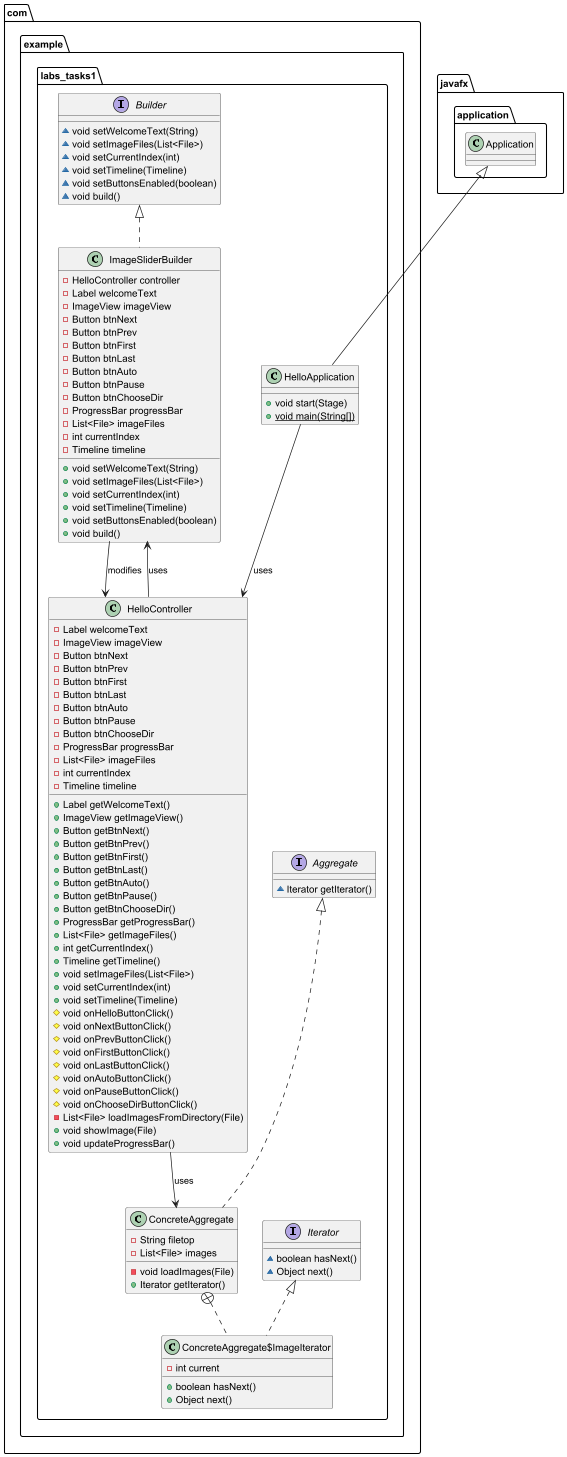

The diagram above was rendered by PlantUML. Its source (embedded in the PNG):
@startuml
interface com.example.labs_tasks1.Builder {
~ void setWelcomeText(String)
~ void setImageFiles(List<File>)
~ void setCurrentIndex(int)
~ void setTimeline(Timeline)
~ void setButtonsEnabled(boolean)
~ void build()
}

interface com.example.labs_tasks1.Aggregate {
~ Iterator getIterator()
}

class com.example.labs_tasks1.HelloController {
- Label welcomeText
- ImageView imageView
- Button btnNext
- Button btnPrev
- Button btnFirst
- Button btnLast
- Button btnAuto
- Button btnPause
- Button btnChooseDir
- ProgressBar progressBar
- List<File> imageFiles
- int currentIndex
- Timeline timeline
+ Label getWelcomeText()
+ ImageView getImageView()
+ Button getBtnNext()
+ Button getBtnPrev()
+ Button getBtnFirst()
+ Button getBtnLast()
+ Button getBtnAuto()
+ Button getBtnPause()
+ Button getBtnChooseDir()
+ ProgressBar getProgressBar()
+ List<File> getImageFiles()
+ int getCurrentIndex()
+ Timeline getTimeline()
+ void setImageFiles(List<File>)
+ void setCurrentIndex(int)
+ void setTimeline(Timeline)
# void onHelloButtonClick()
# void onNextButtonClick()
# void onPrevButtonClick()
# void onFirstButtonClick()
# void onLastButtonClick()
# void onAutoButtonClick()
# void onPauseButtonClick()
# void onChooseDirButtonClick()
- List<File> loadImagesFromDirectory(File)
+ void showImage(File)
+ void updateProgressBar()
}

class com.example.labs_tasks1.ImageSliderBuilder {
- HelloController controller
- Label welcomeText
- ImageView imageView
- Button btnNext
- Button btnPrev
- Button btnFirst
- Button btnLast
- Button btnAuto
- Button btnPause
- Button btnChooseDir
- ProgressBar progressBar
- List<File> imageFiles
- int currentIndex
- Timeline timeline
+ void setWelcomeText(String)
+ void setImageFiles(List<File>)
+ void setCurrentIndex(int)
+ void setTimeline(Timeline)
+ void setButtonsEnabled(boolean)
+ void build()
}

interface com.example.labs_tasks1.Iterator {
~ boolean hasNext()
~ Object next()
}

class com.example.labs_tasks1.HelloApplication {
+ void start(Stage)
+ {static} void main(String[])
}

class com.example.labs_tasks1.ConcreteAggregate {
- String filetop
- List<File> images
- void loadImages(File)
+ Iterator getIterator()
}

class com.example.labs_tasks1.ConcreteAggregate$ImageIterator {
- int current
+ boolean hasNext()
+ Object next()
}

com.example.labs_tasks1.Builder <|.. com.example.labs_tasks1.ImageSliderBuilder
javafx.application.Application <|-- com.example.labs_tasks1.HelloApplication
com.example.labs_tasks1.Aggregate <|.. com.example.labs_tasks1.ConcreteAggregate
com.example.labs_tasks1.ConcreteAggregate +.. com.example.labs_tasks1.ConcreteAggregate$ImageIterator
com.example.labs_tasks1.Iterator <|.. com.example.labs_tasks1.ConcreteAggregate$ImageIterator

com.example.labs_tasks1.HelloApplication --> com.example.labs_tasks1.HelloController : uses
com.example.labs_tasks1.HelloController --> com.example.labs_tasks1.ImageSliderBuilder : uses
com.example.labs_tasks1.ImageSliderBuilder --> com.example.labs_tasks1.HelloController : modifies
com.example.labs_tasks1.HelloController --> com.example.labs_tasks1.ConcreteAggregate : uses
@enduml